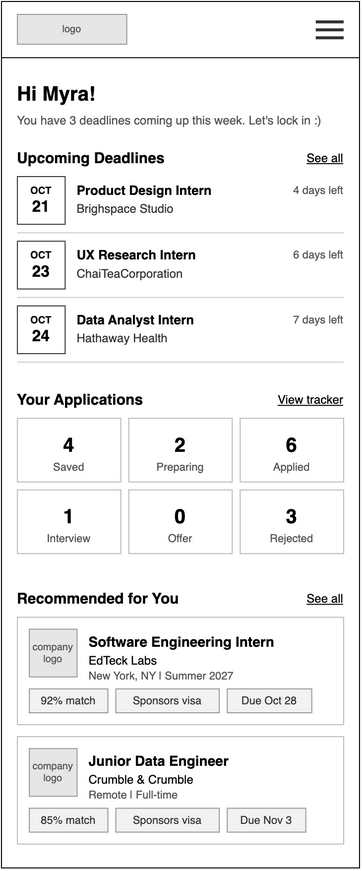

The diagram above was exported from draw.io. Its source (the exported page's mxGraphModel, read from the mxfile embedded in the PNG):
<mxGraphModel dx="745" dy="554" grid="1" gridSize="8" guides="1" tooltips="1" connect="1" arrows="1" fold="1" page="0" pageScale="1" pageWidth="850" pageHeight="1100" math="0" shadow="0">
  <root>
    <mxCell id="0" />
    <mxCell id="1" parent="0" />
    <mxCell id="wf06-2" parent="1" style="html=1;whiteSpace=wrap;fontFamily=Helvetica;rounded=0;fillColor=#FFFFFF;strokeColor=#000000;" value="" vertex="1">
      <mxGeometry height="871" width="360" as="geometry" />
    </mxCell>
    <mxCell id="wf06-3" parent="1" style="html=1;whiteSpace=wrap;fontFamily=Helvetica;rounded=0;fillColor=#E6E6E6;strokeColor=#999999;fontColor=#555555;fontSize=10;" value="logo" vertex="1">
      <mxGeometry height="30" width="110" x="16" y="13" as="geometry" />
    </mxCell>
    <mxCell id="wf06-4" parent="1" style="html=1;whiteSpace=wrap;fontFamily=Helvetica;rounded=0;fillColor=#333333;strokeColor=none;" value="" vertex="1">
      <mxGeometry height="3" width="28" x="316" y="19" as="geometry" />
    </mxCell>
    <mxCell id="wf06-5" parent="1" style="html=1;whiteSpace=wrap;fontFamily=Helvetica;rounded=0;fillColor=#333333;strokeColor=none;" value="" vertex="1">
      <mxGeometry height="3" width="28" x="316" y="27" as="geometry" />
    </mxCell>
    <mxCell id="wf06-6" parent="1" style="html=1;whiteSpace=wrap;fontFamily=Helvetica;rounded=0;fillColor=#333333;strokeColor=none;" value="" vertex="1">
      <mxGeometry height="3" width="28" x="316" y="35" as="geometry" />
    </mxCell>
    <mxCell id="wf06-7" parent="1" style="html=1;whiteSpace=wrap;fontFamily=Helvetica;fillColor=#000000;strokeColor=none;rounded=0;" value="" vertex="1">
      <mxGeometry height="1" width="360" y="56" as="geometry" />
    </mxCell>
    <mxCell id="wf06-8" parent="1" style="html=1;whiteSpace=wrap;fontFamily=Helvetica;text;strokeColor=none;fillColor=none;spacing=0;overflow=visible;fontSize=20;fontStyle=1;fontColor=#000000;align=left;verticalAlign=top;rounded=0;" value="Hi Myra!" vertex="1">
      <mxGeometry height="28" width="328" x="16" y="76" as="geometry" />
    </mxCell>
    <mxCell id="wf06-9" parent="1" style="html=1;whiteSpace=wrap;fontFamily=Helvetica;text;strokeColor=none;fillColor=none;spacing=0;overflow=visible;fontSize=12;fontStyle=0;fontColor=#555555;align=left;verticalAlign=top;rounded=0;" value="You have 3 deadlines coming up this week. Let's lock in :)" vertex="1">
      <mxGeometry height="18" width="328" x="16" y="108" as="geometry" />
    </mxCell>
    <mxCell id="wf06-10" parent="1" style="html=1;whiteSpace=wrap;fontFamily=Helvetica;text;strokeColor=none;fillColor=none;spacing=0;overflow=visible;fontSize=15;fontStyle=1;fontColor=#000000;align=left;verticalAlign=top;rounded=0;" value="Upcoming Deadlines" vertex="1">
      <mxGeometry height="20" width="328" x="16" y="144" as="geometry" />
    </mxCell>
    <mxCell id="wf06-11" parent="1" style="html=1;whiteSpace=wrap;fontFamily=Helvetica;text;strokeColor=none;fillColor=none;spacing=0;overflow=visible;fontSize=12;fontStyle=4;fontColor=#000000;align=right;verticalAlign=top;rounded=0;" value="See all" vertex="1">
      <mxGeometry height="18" width="120" x="224" y="146" as="geometry" />
    </mxCell>
    <mxCell id="wf06-12" parent="1" style="html=1;whiteSpace=wrap;fontFamily=Helvetica;rounded=0;fillColor=#FFFFFF;strokeColor=#333333;fontSize=10;" value="&lt;b&gt;OCT&lt;/b&gt;&lt;br&gt;&lt;font style='font-size:16px'&gt;&lt;b&gt;21&lt;/b&gt;&lt;/font&gt;" vertex="1">
      <mxGeometry height="48" width="48" x="16" y="176" as="geometry" />
    </mxCell>
    <mxCell id="wf06-13" parent="1" style="html=1;whiteSpace=wrap;fontFamily=Helvetica;text;strokeColor=none;fillColor=none;spacing=0;overflow=visible;fontSize=13;fontStyle=1;fontColor=#000000;align=left;verticalAlign=top;rounded=0;" value="Product Design Intern" vertex="1">
      <mxGeometry height="18" width="190" x="76" y="178" as="geometry" />
    </mxCell>
    <mxCell id="wf06-14" parent="1" style="html=1;whiteSpace=wrap;fontFamily=Helvetica;text;strokeColor=none;fillColor=none;spacing=0;overflow=visible;fontSize=12;fontStyle=0;fontColor=#333333;align=left;verticalAlign=top;rounded=0;" value="Brighspace Studio" vertex="1">
      <mxGeometry height="16" width="190" x="76" y="197" as="geometry" />
    </mxCell>
    <mxCell id="wf06-15" parent="1" style="html=1;whiteSpace=wrap;fontFamily=Helvetica;text;strokeColor=none;fillColor=none;spacing=0;overflow=visible;fontSize=11;fontStyle=0;fontColor=#555555;align=right;verticalAlign=top;rounded=0;" value="4 days left" vertex="1">
      <mxGeometry height="16" width="80" x="264" y="179" as="geometry" />
    </mxCell>
    <mxCell id="wf06-16" parent="1" style="html=1;whiteSpace=wrap;fontFamily=Helvetica;rounded=0;fillColor=#CCCCCC;strokeColor=none;" value="" vertex="1">
      <mxGeometry height="1" width="328" x="16" y="232" as="geometry" />
    </mxCell>
    <mxCell id="wf06-17" parent="1" style="html=1;whiteSpace=wrap;fontFamily=Helvetica;rounded=0;fillColor=#FFFFFF;strokeColor=#333333;fontSize=10;" value="&lt;b&gt;OCT&lt;/b&gt;&lt;br&gt;&lt;font style='font-size:16px'&gt;&lt;b&gt;23&lt;/b&gt;&lt;/font&gt;" vertex="1">
      <mxGeometry height="48" width="48" x="16" y="241" as="geometry" />
    </mxCell>
    <mxCell id="wf06-18" parent="1" style="html=1;whiteSpace=wrap;fontFamily=Helvetica;text;strokeColor=none;fillColor=none;spacing=0;overflow=visible;fontSize=13;fontStyle=1;fontColor=#000000;align=left;verticalAlign=top;rounded=0;" value="UX Research Intern" vertex="1">
      <mxGeometry height="18" width="190" x="76" y="243" as="geometry" />
    </mxCell>
    <mxCell id="wf06-19" parent="1" style="html=1;whiteSpace=wrap;fontFamily=Helvetica;text;strokeColor=none;fillColor=none;spacing=0;overflow=visible;fontSize=12;fontStyle=0;fontColor=#333333;align=left;verticalAlign=top;rounded=0;" value="ChaiTeaCorporation" vertex="1">
      <mxGeometry height="16" width="190" x="76" y="262" as="geometry" />
    </mxCell>
    <mxCell id="wf06-20" parent="1" style="html=1;whiteSpace=wrap;fontFamily=Helvetica;text;strokeColor=none;fillColor=none;spacing=0;overflow=visible;fontSize=11;fontStyle=0;fontColor=#555555;align=right;verticalAlign=top;rounded=0;" value="6 days left" vertex="1">
      <mxGeometry height="16" width="80" x="264" y="244" as="geometry" />
    </mxCell>
    <mxCell id="wf06-21" parent="1" style="html=1;whiteSpace=wrap;fontFamily=Helvetica;rounded=0;fillColor=#CCCCCC;strokeColor=none;" value="" vertex="1">
      <mxGeometry height="1" width="328" x="16" y="297" as="geometry" />
    </mxCell>
    <mxCell id="wf06-22" parent="1" style="html=1;whiteSpace=wrap;fontFamily=Helvetica;rounded=0;fillColor=#FFFFFF;strokeColor=#333333;fontSize=10;" value="&lt;b&gt;OCT&lt;/b&gt;&lt;br&gt;&lt;font style='font-size:16px'&gt;&lt;b&gt;24&lt;/b&gt;&lt;/font&gt;" vertex="1">
      <mxGeometry height="48" width="48" x="16" y="306" as="geometry" />
    </mxCell>
    <mxCell id="wf06-23" parent="1" style="html=1;whiteSpace=wrap;fontFamily=Helvetica;text;strokeColor=none;fillColor=none;spacing=0;overflow=visible;fontSize=13;fontStyle=1;fontColor=#000000;align=left;verticalAlign=top;rounded=0;" value="Data Analyst Intern" vertex="1">
      <mxGeometry height="18" width="190" x="76" y="308" as="geometry" />
    </mxCell>
    <mxCell id="wf06-24" parent="1" style="html=1;whiteSpace=wrap;fontFamily=Helvetica;text;strokeColor=none;fillColor=none;spacing=0;overflow=visible;fontSize=12;fontStyle=0;fontColor=#333333;align=left;verticalAlign=top;rounded=0;" value="Hathaway Health" vertex="1">
      <mxGeometry height="16" width="190" x="76" y="327" as="geometry" />
    </mxCell>
    <mxCell id="wf06-25" parent="1" style="html=1;whiteSpace=wrap;fontFamily=Helvetica;text;strokeColor=none;fillColor=none;spacing=0;overflow=visible;fontSize=11;fontStyle=0;fontColor=#555555;align=right;verticalAlign=top;rounded=0;" value="7 days left" vertex="1">
      <mxGeometry height="16" width="80" x="264" y="309" as="geometry" />
    </mxCell>
    <mxCell id="wf06-26" parent="1" style="html=1;whiteSpace=wrap;fontFamily=Helvetica;rounded=0;fillColor=#CCCCCC;strokeColor=none;" value="" vertex="1">
      <mxGeometry height="1" width="328" x="16" y="362" as="geometry" />
    </mxCell>
    <mxCell id="wf06-27" parent="1" style="html=1;whiteSpace=wrap;fontFamily=Helvetica;text;strokeColor=none;fillColor=none;spacing=0;overflow=visible;fontSize=15;fontStyle=1;fontColor=#000000;align=left;verticalAlign=top;rounded=0;" value="Your Applications" vertex="1">
      <mxGeometry height="20" width="328" x="16" y="387" as="geometry" />
    </mxCell>
    <mxCell id="wf06-28" parent="1" style="html=1;whiteSpace=wrap;fontFamily=Helvetica;text;strokeColor=none;fillColor=none;spacing=0;overflow=visible;fontSize=12;fontStyle=4;fontColor=#000000;align=right;verticalAlign=top;rounded=0;" value="View tracker" vertex="1">
      <mxGeometry height="18" width="120" x="224" y="389" as="geometry" />
    </mxCell>
    <mxCell id="wf06-29" parent="1" style="html=1;whiteSpace=wrap;fontFamily=Helvetica;rounded=0;arcSize=0;absoluteArcSize=0;fillColor=#FFFFFF;strokeColor=#BBBBBB;" value="" vertex="1">
      <mxGeometry height="64" width="104" x="16" y="419" as="geometry" />
    </mxCell>
    <mxCell id="wf06-30" parent="1" style="html=1;whiteSpace=wrap;fontFamily=Helvetica;text;strokeColor=none;fillColor=none;spacing=0;overflow=visible;fontSize=20;fontStyle=1;fontColor=#000000;align=center;verticalAlign=top;rounded=0;" value="4" vertex="1">
      <mxGeometry height="24" width="104" x="16" y="429" as="geometry" />
    </mxCell>
    <mxCell id="wf06-31" parent="1" style="html=1;whiteSpace=wrap;fontFamily=Helvetica;text;strokeColor=none;fillColor=none;spacing=0;overflow=visible;fontSize=11;fontStyle=0;fontColor=#555555;align=center;verticalAlign=top;rounded=0;" value="Saved" vertex="1">
      <mxGeometry height="16" width="104" x="16" y="457" as="geometry" />
    </mxCell>
    <mxCell id="wf06-32" parent="1" style="html=1;whiteSpace=wrap;fontFamily=Helvetica;rounded=0;arcSize=0;absoluteArcSize=0;fillColor=#FFFFFF;strokeColor=#BBBBBB;" value="" vertex="1">
      <mxGeometry height="64" width="104" x="128" y="419" as="geometry" />
    </mxCell>
    <mxCell id="wf06-33" parent="1" style="html=1;whiteSpace=wrap;fontFamily=Helvetica;text;strokeColor=none;fillColor=none;spacing=0;overflow=visible;fontSize=20;fontStyle=1;fontColor=#000000;align=center;verticalAlign=top;rounded=0;" value="2" vertex="1">
      <mxGeometry height="24" width="104" x="128" y="429" as="geometry" />
    </mxCell>
    <mxCell id="wf06-34" parent="1" style="html=1;whiteSpace=wrap;fontFamily=Helvetica;text;strokeColor=none;fillColor=none;spacing=0;overflow=visible;fontSize=11;fontStyle=0;fontColor=#555555;align=center;verticalAlign=top;rounded=0;" value="Preparing" vertex="1">
      <mxGeometry height="16" width="104" x="128" y="457" as="geometry" />
    </mxCell>
    <mxCell id="wf06-35" parent="1" style="html=1;whiteSpace=wrap;fontFamily=Helvetica;rounded=0;arcSize=0;absoluteArcSize=0;fillColor=#FFFFFF;strokeColor=#BBBBBB;" value="" vertex="1">
      <mxGeometry height="64" width="104" x="240" y="419" as="geometry" />
    </mxCell>
    <mxCell id="wf06-36" parent="1" style="html=1;whiteSpace=wrap;fontFamily=Helvetica;text;strokeColor=none;fillColor=none;spacing=0;overflow=visible;fontSize=20;fontStyle=1;fontColor=#000000;align=center;verticalAlign=top;rounded=0;" value="6" vertex="1">
      <mxGeometry height="24" width="104" x="240" y="429" as="geometry" />
    </mxCell>
    <mxCell id="wf06-37" parent="1" style="html=1;whiteSpace=wrap;fontFamily=Helvetica;text;strokeColor=none;fillColor=none;spacing=0;overflow=visible;fontSize=11;fontStyle=0;fontColor=#555555;align=center;verticalAlign=top;rounded=0;" value="Applied" vertex="1">
      <mxGeometry height="16" width="104" x="240" y="457" as="geometry" />
    </mxCell>
    <mxCell id="wf06-38" parent="1" style="html=1;whiteSpace=wrap;fontFamily=Helvetica;rounded=0;arcSize=0;absoluteArcSize=0;fillColor=#FFFFFF;strokeColor=#BBBBBB;" value="" vertex="1">
      <mxGeometry height="64" width="104" x="16" y="491" as="geometry" />
    </mxCell>
    <mxCell id="wf06-39" parent="1" style="html=1;whiteSpace=wrap;fontFamily=Helvetica;text;strokeColor=none;fillColor=none;spacing=0;overflow=visible;fontSize=20;fontStyle=1;fontColor=#000000;align=center;verticalAlign=top;rounded=0;" value="1" vertex="1">
      <mxGeometry height="24" width="104" x="16" y="501" as="geometry" />
    </mxCell>
    <mxCell id="wf06-40" parent="1" style="html=1;whiteSpace=wrap;fontFamily=Helvetica;text;strokeColor=none;fillColor=none;spacing=0;overflow=visible;fontSize=11;fontStyle=0;fontColor=#555555;align=center;verticalAlign=top;rounded=0;" value="Interview" vertex="1">
      <mxGeometry height="16" width="104" x="16" y="529" as="geometry" />
    </mxCell>
    <mxCell id="wf06-41" parent="1" style="html=1;whiteSpace=wrap;fontFamily=Helvetica;rounded=0;arcSize=0;absoluteArcSize=0;fillColor=#FFFFFF;strokeColor=#BBBBBB;" value="" vertex="1">
      <mxGeometry height="64" width="104" x="128" y="491" as="geometry" />
    </mxCell>
    <mxCell id="wf06-42" parent="1" style="html=1;whiteSpace=wrap;fontFamily=Helvetica;text;strokeColor=none;fillColor=none;spacing=0;overflow=visible;fontSize=20;fontStyle=1;fontColor=#000000;align=center;verticalAlign=top;rounded=0;" value="0" vertex="1">
      <mxGeometry height="24" width="104" x="128" y="501" as="geometry" />
    </mxCell>
    <mxCell id="wf06-43" parent="1" style="html=1;whiteSpace=wrap;fontFamily=Helvetica;text;strokeColor=none;fillColor=none;spacing=0;overflow=visible;fontSize=11;fontStyle=0;fontColor=#555555;align=center;verticalAlign=top;rounded=0;" value="Offer" vertex="1">
      <mxGeometry height="16" width="104" x="128" y="529" as="geometry" />
    </mxCell>
    <mxCell id="wf06-44" parent="1" style="html=1;whiteSpace=wrap;fontFamily=Helvetica;rounded=0;arcSize=0;absoluteArcSize=0;fillColor=#FFFFFF;strokeColor=#BBBBBB;" value="" vertex="1">
      <mxGeometry height="64" width="104" x="240" y="491" as="geometry" />
    </mxCell>
    <mxCell id="wf06-45" parent="1" style="html=1;whiteSpace=wrap;fontFamily=Helvetica;text;strokeColor=none;fillColor=none;spacing=0;overflow=visible;fontSize=20;fontStyle=1;fontColor=#000000;align=center;verticalAlign=top;rounded=0;" value="3" vertex="1">
      <mxGeometry height="24" width="104" x="240" y="501" as="geometry" />
    </mxCell>
    <mxCell id="wf06-46" parent="1" style="html=1;whiteSpace=wrap;fontFamily=Helvetica;text;strokeColor=none;fillColor=none;spacing=0;overflow=visible;fontSize=11;fontStyle=0;fontColor=#555555;align=center;verticalAlign=top;rounded=0;" value="Rejected" vertex="1">
      <mxGeometry height="16" width="104" x="240" y="529" as="geometry" />
    </mxCell>
    <mxCell id="wf06-47" parent="1" style="html=1;whiteSpace=wrap;fontFamily=Helvetica;text;strokeColor=none;fillColor=none;spacing=0;overflow=visible;fontSize=15;fontStyle=1;fontColor=#000000;align=left;verticalAlign=top;rounded=0;" value="Recommended for You" vertex="1">
      <mxGeometry height="20" width="328" x="16" y="587" as="geometry" />
    </mxCell>
    <mxCell id="wf06-48" parent="1" style="html=1;whiteSpace=wrap;fontFamily=Helvetica;text;strokeColor=none;fillColor=none;spacing=0;overflow=visible;fontSize=12;fontStyle=4;fontColor=#000000;align=right;verticalAlign=top;rounded=0;" value="See all" vertex="1">
      <mxGeometry height="18" width="120" x="224" y="589" as="geometry" />
    </mxCell>
    <mxCell id="wf06-49" parent="1" style="html=1;whiteSpace=wrap;fontFamily=Helvetica;rounded=0;arcSize=0;absoluteArcSize=0;fillColor=#FFFFFF;strokeColor=#BBBBBB;" value="" vertex="1">
      <mxGeometry height="108" width="328" x="16" y="619" as="geometry" />
    </mxCell>
    <mxCell id="wf06-50" parent="1" style="html=1;whiteSpace=wrap;fontFamily=Helvetica;rounded=0;fillColor=#E6E6E6;strokeColor=#999999;fontColor=#555555;fontSize=10;" value="company logo" vertex="1">
      <mxGeometry height="48" width="48" x="28" y="631" as="geometry" />
    </mxCell>
    <mxCell id="wf06-51" parent="1" style="html=1;whiteSpace=wrap;fontFamily=Helvetica;text;strokeColor=none;fillColor=none;spacing=0;overflow=visible;fontSize=14;fontStyle=1;fontColor=#000000;align=left;verticalAlign=top;rounded=0;" value="Software Engineering Intern" vertex="1">
      <mxGeometry height="18" width="244" x="88" y="631" as="geometry" />
    </mxCell>
    <mxCell id="wf06-52" parent="1" style="html=1;whiteSpace=wrap;fontFamily=Helvetica;text;strokeColor=none;fillColor=none;spacing=0;overflow=visible;fontSize=12;fontStyle=0;fontColor=#000000;align=left;verticalAlign=top;rounded=0;" value="EdTeck Labs" vertex="1">
      <mxGeometry height="16" width="240" x="88" y="651" as="geometry" />
    </mxCell>
    <mxCell id="wf06-53" parent="1" style="html=1;whiteSpace=wrap;fontFamily=Helvetica;text;strokeColor=none;fillColor=none;spacing=0;overflow=visible;fontSize=11;fontStyle=0;fontColor=#555555;align=left;verticalAlign=top;rounded=0;" value="New York, NY | Summer 2027" vertex="1">
      <mxGeometry height="16" width="240" x="88" y="667" as="geometry" />
    </mxCell>
    <mxCell id="wf06-54" parent="1" style="html=1;whiteSpace=wrap;fontFamily=Helvetica;rounded=0;arcSize=0;fontSize=11;fillColor=#F2F2F2;strokeColor=#999999;fontColor=#333333;" value="92% match" vertex="1">
      <mxGeometry height="24" width="79" x="28" y="691" as="geometry" />
    </mxCell>
    <mxCell id="wf06-55" parent="1" style="html=1;whiteSpace=wrap;fontFamily=Helvetica;rounded=0;arcSize=0;fontSize=11;fillColor=#F2F2F2;strokeColor=#999999;fontColor=#333333;" value="Sponsors visa" vertex="1">
      <mxGeometry height="24" width="104" x="115" y="691" as="geometry" />
    </mxCell>
    <mxCell id="wf06-56" parent="1" style="html=1;whiteSpace=wrap;fontFamily=Helvetica;rounded=0;arcSize=0;fontSize=11;fillColor=#F2F2F2;strokeColor=#999999;fontColor=#333333;" value="Due Oct 28" vertex="1">
      <mxGeometry height="24" width="85" x="227" y="691" as="geometry" />
    </mxCell>
    <mxCell id="wf06-57" parent="1" style="html=1;whiteSpace=wrap;fontFamily=Helvetica;rounded=0;arcSize=0;absoluteArcSize=0;fillColor=#FFFFFF;strokeColor=#BBBBBB;" value="" vertex="1">
      <mxGeometry height="108" width="328" x="16" y="739" as="geometry" />
    </mxCell>
    <mxCell id="wf06-58" parent="1" style="html=1;whiteSpace=wrap;fontFamily=Helvetica;rounded=0;fillColor=#E6E6E6;strokeColor=#999999;fontColor=#555555;fontSize=10;" value="company logo" vertex="1">
      <mxGeometry height="48" width="48" x="28" y="751" as="geometry" />
    </mxCell>
    <mxCell id="wf06-59" parent="1" style="html=1;whiteSpace=wrap;fontFamily=Helvetica;text;strokeColor=none;fillColor=none;spacing=0;overflow=visible;fontSize=14;fontStyle=1;fontColor=#000000;align=left;verticalAlign=top;rounded=0;" value="Junior Data Engineer" vertex="1">
      <mxGeometry height="18" width="244" x="88" y="751" as="geometry" />
    </mxCell>
    <mxCell id="wf06-60" parent="1" style="html=1;whiteSpace=wrap;fontFamily=Helvetica;text;strokeColor=none;fillColor=none;spacing=0;overflow=visible;fontSize=12;fontStyle=0;fontColor=#000000;align=left;verticalAlign=top;rounded=0;" value="Crumble &amp;amp; Crumble" vertex="1">
      <mxGeometry height="16" width="240" x="88" y="771" as="geometry" />
    </mxCell>
    <mxCell id="wf06-61" parent="1" style="html=1;whiteSpace=wrap;fontFamily=Helvetica;text;strokeColor=none;fillColor=none;spacing=0;overflow=visible;fontSize=11;fontStyle=0;fontColor=#555555;align=left;verticalAlign=top;rounded=0;" value="Remote | Full-time" vertex="1">
      <mxGeometry height="16" width="240" x="88" y="787" as="geometry" />
    </mxCell>
    <mxCell id="wf06-62" parent="1" style="html=1;whiteSpace=wrap;fontFamily=Helvetica;rounded=0;arcSize=0;fontSize=11;fillColor=#F2F2F2;strokeColor=#999999;fontColor=#333333;" value="85% match" vertex="1">
      <mxGeometry height="24" width="79" x="28" y="811" as="geometry" />
    </mxCell>
    <mxCell id="wf06-63" parent="1" style="html=1;whiteSpace=wrap;fontFamily=Helvetica;rounded=0;arcSize=0;fontSize=11;fillColor=#F2F2F2;strokeColor=#999999;fontColor=#333333;" value="Sponsors visa" vertex="1">
      <mxGeometry height="24" width="104" x="115" y="811" as="geometry" />
    </mxCell>
    <mxCell id="wf06-64" parent="1" style="html=1;whiteSpace=wrap;fontFamily=Helvetica;rounded=0;arcSize=0;fontSize=11;fillColor=#F2F2F2;strokeColor=#999999;fontColor=#333333;" value="Due Nov 3" vertex="1">
      <mxGeometry height="24" width="79" x="227" y="811" as="geometry" />
    </mxCell>
  </root>
</mxGraphModel>